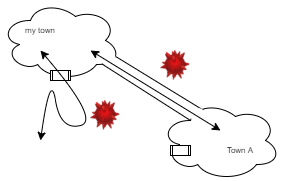

The diagram above was exported from draw.io. Its source (the exported page's mxGraphModel, read from the mxfile embedded in the PNG):
<mxGraphModel dx="280" dy="243" grid="1" gridSize="10" guides="1" tooltips="1" connect="1" arrows="1" fold="1" page="1" pageScale="1" pageWidth="300" pageHeight="200" math="0" shadow="0">
  <root>
    <mxCell id="0" />
    <mxCell id="1" parent="0" />
    <mxCell id="2" value="" style="ellipse;shape=cloud;whiteSpace=wrap;html=1;" parent="1" vertex="1">
      <mxGeometry x="10" y="10" width="120" height="80" as="geometry" />
    </mxCell>
    <mxCell id="3" value="" style="ellipse;shape=cloud;whiteSpace=wrap;html=1;" parent="1" vertex="1">
      <mxGeometry x="170" y="110" width="120" height="80" as="geometry" />
    </mxCell>
    <mxCell id="10" value="my town" style="text;html=1;strokeColor=none;fillColor=none;align=center;verticalAlign=middle;whiteSpace=wrap;rounded=0;fontSize=8;" parent="1" vertex="1">
      <mxGeometry x="30" y="30" width="40" height="20" as="geometry" />
    </mxCell>
    <mxCell id="12" value="Town A" style="text;html=1;strokeColor=none;fillColor=none;align=center;verticalAlign=middle;whiteSpace=wrap;rounded=0;fontSize=8;" parent="1" vertex="1">
      <mxGeometry x="230" y="150" width="40" height="20" as="geometry" />
    </mxCell>
    <mxCell id="14" value="" style="image;html=1;image=img/lib/clip_art/computers/Virus_128x128.png;fontSize=8;" parent="1" vertex="1">
      <mxGeometry x="100" y="110" width="30" height="30" as="geometry" />
    </mxCell>
    <mxCell id="17" value="" style="image;html=1;image=img/lib/clip_art/computers/Virus_128x128.png;fontSize=8;sketch=0;" parent="1" vertex="1">
      <mxGeometry x="170" y="60" width="30" height="30" as="geometry" />
    </mxCell>
    <mxCell id="21" value="" style="endArrow=none;html=1;entryX=1;entryY=0;entryDx=0;entryDy=0;exitX=0.96;exitY=0.7;exitDx=0;exitDy=0;exitPerimeter=0;" parent="1" source="2" target="24" edge="1">
      <mxGeometry width="50" height="50" relative="1" as="geometry">
        <mxPoint x="130" y="120" as="sourcePoint" />
        <mxPoint x="180" y="70" as="targetPoint" />
      </mxGeometry>
    </mxCell>
    <mxCell id="22" value="" style="endArrow=none;html=1;exitX=0.845;exitY=0.793;exitDx=0;exitDy=0;exitPerimeter=0;entryX=0.25;entryY=0.25;entryDx=0;entryDy=0;entryPerimeter=0;" parent="1" source="2" target="3" edge="1">
      <mxGeometry width="50" height="50" relative="1" as="geometry">
        <mxPoint x="130" y="120" as="sourcePoint" />
        <mxPoint x="180" y="70" as="targetPoint" />
      </mxGeometry>
    </mxCell>
    <mxCell id="23" value="" style="ellipse;whiteSpace=wrap;html=1;aspect=fixed;strokeColor=none;" parent="1" vertex="1">
      <mxGeometry x="110" y="60" width="15" height="15" as="geometry" />
    </mxCell>
    <mxCell id="24" value="" style="ellipse;whiteSpace=wrap;html=1;aspect=fixed;strokeColor=none;" parent="1" vertex="1">
      <mxGeometry x="200" y="117.5" width="15" height="15" as="geometry" />
    </mxCell>
    <mxCell id="25" value="" style="endArrow=classic;startArrow=classic;html=1;exitX=0.75;exitY=0.625;exitDx=0;exitDy=0;exitPerimeter=0;entryX=0.5;entryY=0.375;entryDx=0;entryDy=0;entryPerimeter=0;" parent="1" source="2" target="3" edge="1">
      <mxGeometry width="50" height="50" relative="1" as="geometry">
        <mxPoint x="130" y="120" as="sourcePoint" />
        <mxPoint x="180" y="70" as="targetPoint" />
      </mxGeometry>
    </mxCell>
    <mxCell id="26" value="" style="shape=process;whiteSpace=wrap;html=1;backgroundOutline=1;" vertex="1" parent="1">
      <mxGeometry x="60" y="80" width="20" height="10" as="geometry" />
    </mxCell>
    <mxCell id="28" value="" style="shape=process;whiteSpace=wrap;html=1;backgroundOutline=1;" vertex="1" parent="1">
      <mxGeometry x="180" y="155" width="20" height="10" as="geometry" />
    </mxCell>
    <mxCell id="31" value="" style="curved=1;endArrow=classic;html=1;exitX=0.333;exitY=0.625;exitDx=0;exitDy=0;exitPerimeter=0;startArrow=classic;startFill=1;" edge="1" parent="1" source="2">
      <mxGeometry width="50" height="50" relative="1" as="geometry">
        <mxPoint x="60" y="130" as="sourcePoint" />
        <mxPoint x="50" y="150" as="targetPoint" />
        <Array as="points">
          <mxPoint x="110" y="130" />
          <mxPoint x="70" y="140" />
          <mxPoint x="60" y="80" />
        </Array>
      </mxGeometry>
    </mxCell>
  </root>
</mxGraphModel>